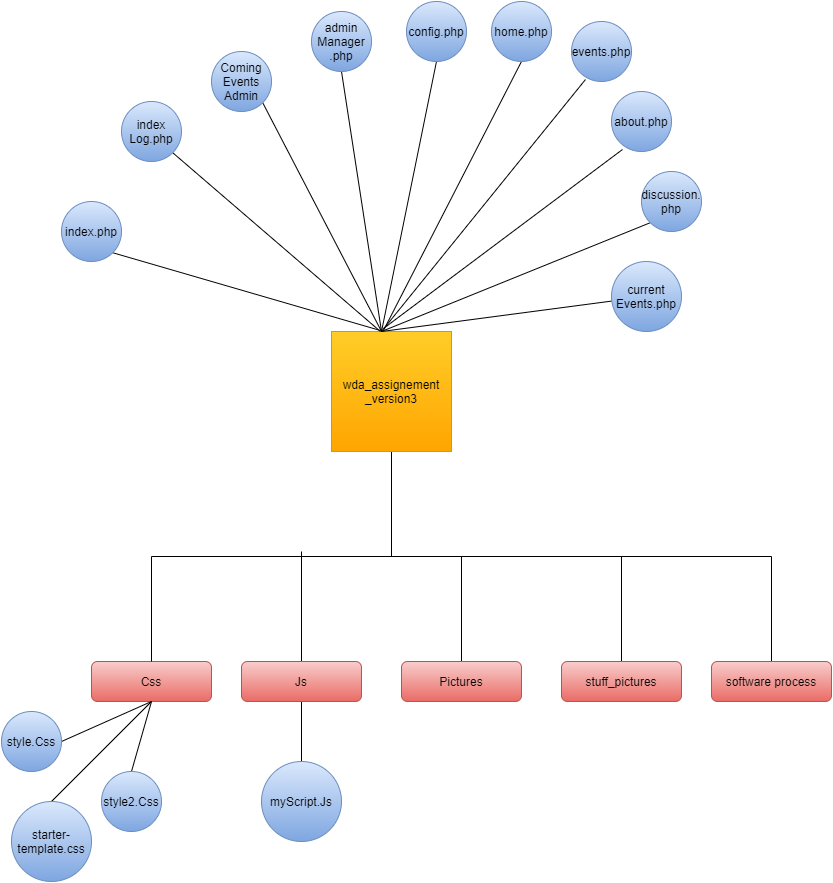

The diagram above was exported from draw.io. Its source (the exported page's mxGraphModel, read from the mxfile embedded in the PNG):
<mxGraphModel dx="1848" dy="1650" grid="0" gridSize="10" guides="1" tooltips="1" connect="1" arrows="1" fold="1" page="1" pageScale="1" pageWidth="850" pageHeight="1100" math="0" shadow="0">
  <root>
    <mxCell id="0" />
    <mxCell id="1" parent="0" />
    <mxCell id="L9rwopcRgz2kSLVEDxev-1" value="Css" style="rounded=1;whiteSpace=wrap;html=1;gradientColor=#ea6b66;fillColor=#f8cecc;strokeColor=#b85450;" vertex="1" parent="1">
      <mxGeometry x="80" y="70" width="120" height="40" as="geometry" />
    </mxCell>
    <mxCell id="L9rwopcRgz2kSLVEDxev-13" style="edgeStyle=orthogonalEdgeStyle;rounded=0;orthogonalLoop=1;jettySize=auto;html=1;exitX=0.5;exitY=0;exitDx=0;exitDy=0;endArrow=none;endFill=0;" edge="1" parent="1" source="L9rwopcRgz2kSLVEDxev-2">
      <mxGeometry relative="1" as="geometry">
        <mxPoint x="290" y="-40" as="targetPoint" />
      </mxGeometry>
    </mxCell>
    <mxCell id="L9rwopcRgz2kSLVEDxev-20" style="edgeStyle=orthogonalEdgeStyle;rounded=0;orthogonalLoop=1;jettySize=auto;html=1;exitX=0.5;exitY=1;exitDx=0;exitDy=0;endArrow=none;endFill=0;" edge="1" parent="1" source="L9rwopcRgz2kSLVEDxev-2" target="L9rwopcRgz2kSLVEDxev-10">
      <mxGeometry relative="1" as="geometry" />
    </mxCell>
    <mxCell id="L9rwopcRgz2kSLVEDxev-2" value="Js" style="rounded=1;whiteSpace=wrap;html=1;gradientColor=#ea6b66;fillColor=#f8cecc;strokeColor=#b85450;" vertex="1" parent="1">
      <mxGeometry x="230" y="70" width="120" height="40" as="geometry" />
    </mxCell>
    <mxCell id="L9rwopcRgz2kSLVEDxev-14" style="edgeStyle=orthogonalEdgeStyle;rounded=0;orthogonalLoop=1;jettySize=auto;html=1;exitX=0.5;exitY=0;exitDx=0;exitDy=0;entryX=0.5;entryY=1;entryDx=0;entryDy=0;endArrow=none;endFill=0;" edge="1" parent="1" source="L9rwopcRgz2kSLVEDxev-3" target="L9rwopcRgz2kSLVEDxev-11">
      <mxGeometry relative="1" as="geometry" />
    </mxCell>
    <mxCell id="L9rwopcRgz2kSLVEDxev-3" value="Pictures" style="rounded=1;whiteSpace=wrap;html=1;gradientColor=#ea6b66;fillColor=#f8cecc;strokeColor=#b85450;" vertex="1" parent="1">
      <mxGeometry x="390" y="70" width="120" height="40" as="geometry" />
    </mxCell>
    <mxCell id="L9rwopcRgz2kSLVEDxev-15" style="edgeStyle=orthogonalEdgeStyle;rounded=0;orthogonalLoop=1;jettySize=auto;html=1;exitX=0.5;exitY=0;exitDx=0;exitDy=0;entryX=0.5;entryY=1;entryDx=0;entryDy=0;endArrow=none;endFill=0;" edge="1" parent="1" source="L9rwopcRgz2kSLVEDxev-4" target="L9rwopcRgz2kSLVEDxev-11">
      <mxGeometry relative="1" as="geometry" />
    </mxCell>
    <mxCell id="L9rwopcRgz2kSLVEDxev-4" value="stuff_pictures" style="rounded=1;whiteSpace=wrap;html=1;gradientColor=#ea6b66;fillColor=#f8cecc;strokeColor=#b85450;" vertex="1" parent="1">
      <mxGeometry x="550" y="70" width="120" height="40" as="geometry" />
    </mxCell>
    <mxCell id="L9rwopcRgz2kSLVEDxev-16" style="edgeStyle=orthogonalEdgeStyle;rounded=0;orthogonalLoop=1;jettySize=auto;html=1;exitX=0.5;exitY=0;exitDx=0;exitDy=0;entryX=0.5;entryY=1;entryDx=0;entryDy=0;endArrow=none;endFill=0;" edge="1" parent="1" source="L9rwopcRgz2kSLVEDxev-5" target="L9rwopcRgz2kSLVEDxev-11">
      <mxGeometry relative="1" as="geometry" />
    </mxCell>
    <mxCell id="L9rwopcRgz2kSLVEDxev-5" value="software process" style="rounded=1;whiteSpace=wrap;html=1;gradientColor=#ea6b66;fillColor=#f8cecc;strokeColor=#b85450;" vertex="1" parent="1">
      <mxGeometry x="700" y="70" width="120" height="40" as="geometry" />
    </mxCell>
    <mxCell id="L9rwopcRgz2kSLVEDxev-17" style="rounded=0;orthogonalLoop=1;jettySize=auto;html=1;exitX=1;exitY=0.5;exitDx=0;exitDy=0;entryX=0.5;entryY=1;entryDx=0;entryDy=0;endArrow=none;endFill=0;" edge="1" parent="1" source="L9rwopcRgz2kSLVEDxev-7" target="L9rwopcRgz2kSLVEDxev-1">
      <mxGeometry relative="1" as="geometry" />
    </mxCell>
    <mxCell id="L9rwopcRgz2kSLVEDxev-7" value="style.Css" style="ellipse;whiteSpace=wrap;html=1;aspect=fixed;gradientColor=#7ea6e0;fillColor=#dae8fc;strokeColor=#6c8ebf;" vertex="1" parent="1">
      <mxGeometry x="-10" y="120" width="60" height="60" as="geometry" />
    </mxCell>
    <mxCell id="L9rwopcRgz2kSLVEDxev-18" style="rounded=0;orthogonalLoop=1;jettySize=auto;html=1;exitX=0.5;exitY=0;exitDx=0;exitDy=0;endArrow=none;endFill=0;entryX=0.5;entryY=1;entryDx=0;entryDy=0;" edge="1" parent="1" source="L9rwopcRgz2kSLVEDxev-8" target="L9rwopcRgz2kSLVEDxev-1">
      <mxGeometry relative="1" as="geometry">
        <mxPoint x="120" y="150" as="targetPoint" />
      </mxGeometry>
    </mxCell>
    <mxCell id="L9rwopcRgz2kSLVEDxev-8" value="style2.Css" style="ellipse;whiteSpace=wrap;html=1;aspect=fixed;gradientColor=#7ea6e0;fillColor=#dae8fc;strokeColor=#6c8ebf;" vertex="1" parent="1">
      <mxGeometry x="90" y="180" width="60" height="60" as="geometry" />
    </mxCell>
    <mxCell id="L9rwopcRgz2kSLVEDxev-19" style="rounded=0;orthogonalLoop=1;jettySize=auto;html=1;exitX=0.5;exitY=0;exitDx=0;exitDy=0;endArrow=none;endFill=0;" edge="1" parent="1" source="L9rwopcRgz2kSLVEDxev-9">
      <mxGeometry relative="1" as="geometry">
        <mxPoint x="140" y="110" as="targetPoint" />
      </mxGeometry>
    </mxCell>
    <mxCell id="L9rwopcRgz2kSLVEDxev-9" value="starter-template.css" style="ellipse;whiteSpace=wrap;html=1;aspect=fixed;gradientColor=#7ea6e0;fillColor=#dae8fc;strokeColor=#6c8ebf;" vertex="1" parent="1">
      <mxGeometry y="210" width="80" height="80" as="geometry" />
    </mxCell>
    <mxCell id="L9rwopcRgz2kSLVEDxev-10" value="myScript.Js" style="ellipse;whiteSpace=wrap;html=1;aspect=fixed;gradientColor=#7ea6e0;fillColor=#dae8fc;strokeColor=#6c8ebf;" vertex="1" parent="1">
      <mxGeometry x="250" y="170" width="80" height="80" as="geometry" />
    </mxCell>
    <mxCell id="L9rwopcRgz2kSLVEDxev-12" style="edgeStyle=orthogonalEdgeStyle;rounded=0;orthogonalLoop=1;jettySize=auto;html=1;entryX=0.5;entryY=0;entryDx=0;entryDy=0;endArrow=none;endFill=0;" edge="1" parent="1" target="L9rwopcRgz2kSLVEDxev-1">
      <mxGeometry relative="1" as="geometry">
        <mxPoint x="390" y="-35" as="sourcePoint" />
      </mxGeometry>
    </mxCell>
    <mxCell id="L9rwopcRgz2kSLVEDxev-11" value="wda_assignement _version3" style="whiteSpace=wrap;html=1;aspect=fixed;fillColor=#ffcd28;strokeColor=#d79b00;gradientColor=#ffa500;" vertex="1" parent="1">
      <mxGeometry x="320" y="-260" width="120" height="120" as="geometry" />
    </mxCell>
    <mxCell id="L9rwopcRgz2kSLVEDxev-40" style="edgeStyle=none;rounded=0;orthogonalLoop=1;jettySize=auto;html=1;exitX=0.233;exitY=0.967;exitDx=0;exitDy=0;endArrow=none;endFill=0;exitPerimeter=0;" edge="1" parent="1" source="L9rwopcRgz2kSLVEDxev-21">
      <mxGeometry relative="1" as="geometry">
        <mxPoint x="370" y="-260" as="targetPoint" />
      </mxGeometry>
    </mxCell>
    <mxCell id="L9rwopcRgz2kSLVEDxev-21" value="events.php" style="ellipse;whiteSpace=wrap;html=1;aspect=fixed;gradientColor=#7ea6e0;fillColor=#dae8fc;strokeColor=#6c8ebf;" vertex="1" parent="1">
      <mxGeometry x="560" y="-570" width="60" height="60" as="geometry" />
    </mxCell>
    <mxCell id="L9rwopcRgz2kSLVEDxev-37" style="rounded=0;orthogonalLoop=1;jettySize=auto;html=1;exitX=0;exitY=1;exitDx=0;exitDy=0;endArrow=none;endFill=0;" edge="1" parent="1" source="L9rwopcRgz2kSLVEDxev-22">
      <mxGeometry relative="1" as="geometry">
        <mxPoint x="370" y="-260" as="targetPoint" />
      </mxGeometry>
    </mxCell>
    <mxCell id="L9rwopcRgz2kSLVEDxev-22" value="discussion.&lt;br&gt;php" style="ellipse;whiteSpace=wrap;html=1;aspect=fixed;gradientColor=#7ea6e0;fillColor=#dae8fc;strokeColor=#6c8ebf;" vertex="1" parent="1">
      <mxGeometry x="630" y="-420" width="60" height="60" as="geometry" />
    </mxCell>
    <mxCell id="L9rwopcRgz2kSLVEDxev-34" style="rounded=0;orthogonalLoop=1;jettySize=auto;html=1;exitX=0.5;exitY=1;exitDx=0;exitDy=0;endArrow=none;endFill=0;entryX=0.433;entryY=-0.008;entryDx=0;entryDy=0;entryPerimeter=0;" edge="1" parent="1" source="L9rwopcRgz2kSLVEDxev-23" target="L9rwopcRgz2kSLVEDxev-11">
      <mxGeometry relative="1" as="geometry" />
    </mxCell>
    <mxCell id="L9rwopcRgz2kSLVEDxev-23" value="home.php" style="ellipse;whiteSpace=wrap;html=1;aspect=fixed;gradientColor=#7ea6e0;fillColor=#dae8fc;strokeColor=#6c8ebf;" vertex="1" parent="1">
      <mxGeometry x="480" y="-590" width="60" height="60" as="geometry" />
    </mxCell>
    <mxCell id="L9rwopcRgz2kSLVEDxev-32" style="rounded=0;orthogonalLoop=1;jettySize=auto;html=1;exitX=1;exitY=1;exitDx=0;exitDy=0;endArrow=none;endFill=0;entryX=0.408;entryY=0;entryDx=0;entryDy=0;entryPerimeter=0;" edge="1" parent="1" source="L9rwopcRgz2kSLVEDxev-24" target="L9rwopcRgz2kSLVEDxev-11">
      <mxGeometry relative="1" as="geometry" />
    </mxCell>
    <mxCell id="L9rwopcRgz2kSLVEDxev-24" value="index&lt;br&gt;Log.php" style="ellipse;whiteSpace=wrap;html=1;aspect=fixed;gradientColor=#7ea6e0;fillColor=#dae8fc;strokeColor=#6c8ebf;" vertex="1" parent="1">
      <mxGeometry x="110" y="-490" width="60" height="60" as="geometry" />
    </mxCell>
    <mxCell id="L9rwopcRgz2kSLVEDxev-38" style="rounded=0;orthogonalLoop=1;jettySize=auto;html=1;endArrow=none;endFill=0;" edge="1" parent="1" source="L9rwopcRgz2kSLVEDxev-25">
      <mxGeometry relative="1" as="geometry">
        <mxPoint x="370" y="-260" as="targetPoint" />
      </mxGeometry>
    </mxCell>
    <mxCell id="L9rwopcRgz2kSLVEDxev-25" value="current&lt;br&gt;Events.php" style="ellipse;whiteSpace=wrap;html=1;aspect=fixed;gradientColor=#7ea6e0;fillColor=#dae8fc;strokeColor=#6c8ebf;" vertex="1" parent="1">
      <mxGeometry x="600" y="-330" width="70" height="70" as="geometry" />
    </mxCell>
    <mxCell id="L9rwopcRgz2kSLVEDxev-31" style="rounded=0;orthogonalLoop=1;jettySize=auto;html=1;exitX=1;exitY=1;exitDx=0;exitDy=0;entryX=0.408;entryY=-0.008;entryDx=0;entryDy=0;entryPerimeter=0;endArrow=none;endFill=0;" edge="1" parent="1" source="L9rwopcRgz2kSLVEDxev-26" target="L9rwopcRgz2kSLVEDxev-11">
      <mxGeometry relative="1" as="geometry" />
    </mxCell>
    <mxCell id="L9rwopcRgz2kSLVEDxev-26" value="index.php" style="ellipse;whiteSpace=wrap;html=1;aspect=fixed;gradientColor=#7ea6e0;fillColor=#dae8fc;strokeColor=#6c8ebf;" vertex="1" parent="1">
      <mxGeometry x="50" y="-390" width="60" height="60" as="geometry" />
    </mxCell>
    <mxCell id="L9rwopcRgz2kSLVEDxev-39" style="rounded=0;orthogonalLoop=1;jettySize=auto;html=1;exitX=0.5;exitY=1;exitDx=0;exitDy=0;endArrow=none;endFill=0;" edge="1" parent="1" source="L9rwopcRgz2kSLVEDxev-27">
      <mxGeometry relative="1" as="geometry">
        <mxPoint x="370" y="-260" as="targetPoint" />
      </mxGeometry>
    </mxCell>
    <mxCell id="L9rwopcRgz2kSLVEDxev-27" value="config.php" style="ellipse;whiteSpace=wrap;html=1;aspect=fixed;gradientColor=#7ea6e0;fillColor=#dae8fc;strokeColor=#6c8ebf;" vertex="1" parent="1">
      <mxGeometry x="395" y="-590" width="60" height="60" as="geometry" />
    </mxCell>
    <mxCell id="L9rwopcRgz2kSLVEDxev-33" style="rounded=0;orthogonalLoop=1;jettySize=auto;html=1;exitX=1;exitY=1;exitDx=0;exitDy=0;endArrow=none;endFill=0;entryX=0.417;entryY=0;entryDx=0;entryDy=0;entryPerimeter=0;" edge="1" parent="1" source="L9rwopcRgz2kSLVEDxev-28" target="L9rwopcRgz2kSLVEDxev-11">
      <mxGeometry relative="1" as="geometry">
        <mxPoint x="380" y="-260" as="targetPoint" />
      </mxGeometry>
    </mxCell>
    <mxCell id="L9rwopcRgz2kSLVEDxev-28" value="Coming&lt;br&gt;Events&lt;br&gt;Admin" style="ellipse;whiteSpace=wrap;html=1;aspect=fixed;gradientColor=#7ea6e0;fillColor=#dae8fc;strokeColor=#6c8ebf;" vertex="1" parent="1">
      <mxGeometry x="200" y="-540" width="60" height="60" as="geometry" />
    </mxCell>
    <mxCell id="L9rwopcRgz2kSLVEDxev-35" style="rounded=0;orthogonalLoop=1;jettySize=auto;html=1;exitX=0.5;exitY=1;exitDx=0;exitDy=0;endArrow=none;endFill=0;" edge="1" parent="1" source="L9rwopcRgz2kSLVEDxev-29">
      <mxGeometry relative="1" as="geometry">
        <mxPoint x="370" y="-260" as="targetPoint" />
      </mxGeometry>
    </mxCell>
    <mxCell id="L9rwopcRgz2kSLVEDxev-29" value="admin&lt;br&gt;Manager&lt;br&gt;.php" style="ellipse;whiteSpace=wrap;html=1;aspect=fixed;gradientColor=#7ea6e0;fillColor=#dae8fc;strokeColor=#6c8ebf;" vertex="1" parent="1">
      <mxGeometry x="300" y="-580" width="60" height="60" as="geometry" />
    </mxCell>
    <mxCell id="L9rwopcRgz2kSLVEDxev-36" style="rounded=0;orthogonalLoop=1;jettySize=auto;html=1;exitX=0.183;exitY=0.967;exitDx=0;exitDy=0;entryX=0.433;entryY=-0.025;entryDx=0;entryDy=0;endArrow=none;endFill=0;entryPerimeter=0;exitPerimeter=0;" edge="1" parent="1" source="L9rwopcRgz2kSLVEDxev-30" target="L9rwopcRgz2kSLVEDxev-11">
      <mxGeometry relative="1" as="geometry" />
    </mxCell>
    <mxCell id="L9rwopcRgz2kSLVEDxev-30" value="about.php" style="ellipse;whiteSpace=wrap;html=1;aspect=fixed;gradientColor=#7ea6e0;fillColor=#dae8fc;strokeColor=#6c8ebf;" vertex="1" parent="1">
      <mxGeometry x="600" y="-500" width="60" height="60" as="geometry" />
    </mxCell>
  </root>
</mxGraphModel>